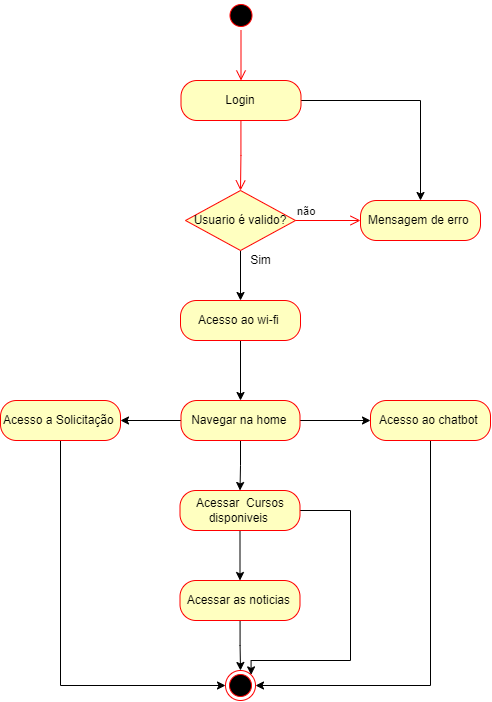

The diagram above was exported from draw.io. Its source (the exported page's mxGraphModel, read from the mxfile embedded in the PNG):
<mxGraphModel dx="1483" dy="781" grid="1" gridSize="10" guides="1" tooltips="1" connect="1" arrows="1" fold="1" page="1" pageScale="1" pageWidth="827" pageHeight="1169" math="0" shadow="0">
  <root>
    <mxCell id="0" />
    <mxCell id="1" parent="0" />
    <mxCell id="L9nK3VsXupAj58dhdjms-8" style="edgeStyle=orthogonalEdgeStyle;rounded=0;orthogonalLoop=1;jettySize=auto;html=1;entryX=0.5;entryY=0;entryDx=0;entryDy=0;" edge="1" parent="1" source="L9nK3VsXupAj58dhdjms-2" target="L9nK3VsXupAj58dhdjms-7">
      <mxGeometry relative="1" as="geometry" />
    </mxCell>
    <mxCell id="L9nK3VsXupAj58dhdjms-2" value="Login" style="rounded=1;whiteSpace=wrap;html=1;arcSize=40;fontColor=#000000;fillColor=#ffffc0;strokeColor=#ff0000;" vertex="1" parent="1">
      <mxGeometry x="340.5" y="110" width="120" height="40" as="geometry" />
    </mxCell>
    <mxCell id="L9nK3VsXupAj58dhdjms-3" value="" style="edgeStyle=orthogonalEdgeStyle;html=1;verticalAlign=bottom;endArrow=open;endSize=8;strokeColor=#ff0000;rounded=0;entryX=0.5;entryY=0;entryDx=0;entryDy=0;" edge="1" source="L9nK3VsXupAj58dhdjms-2" parent="1" target="L9nK3VsXupAj58dhdjms-4">
      <mxGeometry relative="1" as="geometry">
        <mxPoint x="399" y="210" as="targetPoint" />
      </mxGeometry>
    </mxCell>
    <mxCell id="L9nK3VsXupAj58dhdjms-26" style="edgeStyle=orthogonalEdgeStyle;rounded=0;orthogonalLoop=1;jettySize=auto;html=1;entryX=0.5;entryY=0;entryDx=0;entryDy=0;" edge="1" parent="1" source="L9nK3VsXupAj58dhdjms-4" target="L9nK3VsXupAj58dhdjms-24">
      <mxGeometry relative="1" as="geometry" />
    </mxCell>
    <mxCell id="L9nK3VsXupAj58dhdjms-4" value="Usuario é valido?" style="rhombus;whiteSpace=wrap;html=1;fillColor=#ffffc0;strokeColor=#ff0000;" vertex="1" parent="1">
      <mxGeometry x="345" y="220" width="110" height="60" as="geometry" />
    </mxCell>
    <mxCell id="L9nK3VsXupAj58dhdjms-5" value="não" style="edgeStyle=orthogonalEdgeStyle;html=1;align=left;verticalAlign=bottom;endArrow=open;endSize=8;strokeColor=#ff0000;rounded=0;entryX=0;entryY=0.5;entryDx=0;entryDy=0;" edge="1" source="L9nK3VsXupAj58dhdjms-4" parent="1" target="L9nK3VsXupAj58dhdjms-7">
      <mxGeometry x="-1" relative="1" as="geometry">
        <mxPoint x="500" y="250" as="targetPoint" />
      </mxGeometry>
    </mxCell>
    <mxCell id="L9nK3VsXupAj58dhdjms-7" value="Mensagem de erro&amp;nbsp;" style="rounded=1;whiteSpace=wrap;html=1;arcSize=40;fontColor=#000000;fillColor=#ffffc0;strokeColor=#ff0000;" vertex="1" parent="1">
      <mxGeometry x="520" y="230" width="120" height="40" as="geometry" />
    </mxCell>
    <mxCell id="L9nK3VsXupAj58dhdjms-15" value="" style="edgeStyle=orthogonalEdgeStyle;rounded=0;orthogonalLoop=1;jettySize=auto;html=1;" edge="1" parent="1" source="L9nK3VsXupAj58dhdjms-9" target="L9nK3VsXupAj58dhdjms-14">
      <mxGeometry relative="1" as="geometry" />
    </mxCell>
    <mxCell id="L9nK3VsXupAj58dhdjms-17" style="edgeStyle=orthogonalEdgeStyle;rounded=0;orthogonalLoop=1;jettySize=auto;html=1;entryX=0;entryY=0.5;entryDx=0;entryDy=0;" edge="1" parent="1" source="L9nK3VsXupAj58dhdjms-9" target="L9nK3VsXupAj58dhdjms-18">
      <mxGeometry relative="1" as="geometry">
        <mxPoint x="530" y="350" as="targetPoint" />
      </mxGeometry>
    </mxCell>
    <mxCell id="L9nK3VsXupAj58dhdjms-20" style="edgeStyle=orthogonalEdgeStyle;rounded=0;orthogonalLoop=1;jettySize=auto;html=1;entryX=0.5;entryY=0;entryDx=0;entryDy=0;" edge="1" parent="1" source="L9nK3VsXupAj58dhdjms-9" target="L9nK3VsXupAj58dhdjms-19">
      <mxGeometry relative="1" as="geometry" />
    </mxCell>
    <mxCell id="L9nK3VsXupAj58dhdjms-9" value="Navegar na home&amp;nbsp;" style="rounded=1;whiteSpace=wrap;html=1;arcSize=40;fontColor=#000000;fillColor=#ffffc0;strokeColor=#ff0000;" vertex="1" parent="1">
      <mxGeometry x="340.5" y="430" width="119" height="40" as="geometry" />
    </mxCell>
    <mxCell id="L9nK3VsXupAj58dhdjms-11" value="Sim" style="text;html=1;align=center;verticalAlign=middle;resizable=0;points=[];autosize=1;strokeColor=none;fillColor=none;" vertex="1" parent="1">
      <mxGeometry x="400" y="280" width="40" height="20" as="geometry" />
    </mxCell>
    <mxCell id="L9nK3VsXupAj58dhdjms-30" style="edgeStyle=orthogonalEdgeStyle;rounded=0;orthogonalLoop=1;jettySize=auto;html=1;entryX=0;entryY=0.5;entryDx=0;entryDy=0;" edge="1" parent="1" source="L9nK3VsXupAj58dhdjms-14" target="L9nK3VsXupAj58dhdjms-29">
      <mxGeometry relative="1" as="geometry">
        <Array as="points">
          <mxPoint x="220" y="715" />
        </Array>
      </mxGeometry>
    </mxCell>
    <mxCell id="L9nK3VsXupAj58dhdjms-14" value="Acesso a Solicitação&amp;nbsp;" style="rounded=1;whiteSpace=wrap;html=1;arcSize=40;fontColor=#000000;fillColor=#ffffc0;strokeColor=#ff0000;" vertex="1" parent="1">
      <mxGeometry x="160" y="430" width="120" height="40" as="geometry" />
    </mxCell>
    <mxCell id="L9nK3VsXupAj58dhdjms-31" style="edgeStyle=orthogonalEdgeStyle;rounded=0;orthogonalLoop=1;jettySize=auto;html=1;entryX=1;entryY=0.5;entryDx=0;entryDy=0;" edge="1" parent="1" source="L9nK3VsXupAj58dhdjms-18" target="L9nK3VsXupAj58dhdjms-29">
      <mxGeometry relative="1" as="geometry">
        <Array as="points">
          <mxPoint x="590" y="715" />
        </Array>
      </mxGeometry>
    </mxCell>
    <mxCell id="L9nK3VsXupAj58dhdjms-18" value="Acesso ao chatbot&amp;nbsp;" style="rounded=1;whiteSpace=wrap;html=1;arcSize=40;fontColor=#000000;fillColor=#ffffc0;strokeColor=#ff0000;" vertex="1" parent="1">
      <mxGeometry x="530" y="430" width="120" height="40" as="geometry" />
    </mxCell>
    <mxCell id="L9nK3VsXupAj58dhdjms-28" style="edgeStyle=orthogonalEdgeStyle;rounded=0;orthogonalLoop=1;jettySize=auto;html=1;entryX=0.5;entryY=0;entryDx=0;entryDy=0;" edge="1" parent="1" source="L9nK3VsXupAj58dhdjms-19" target="L9nK3VsXupAj58dhdjms-27">
      <mxGeometry relative="1" as="geometry" />
    </mxCell>
    <mxCell id="L9nK3VsXupAj58dhdjms-33" style="edgeStyle=orthogonalEdgeStyle;rounded=0;orthogonalLoop=1;jettySize=auto;html=1;entryX=1;entryY=0;entryDx=0;entryDy=0;" edge="1" parent="1" source="L9nK3VsXupAj58dhdjms-19" target="L9nK3VsXupAj58dhdjms-29">
      <mxGeometry relative="1" as="geometry">
        <Array as="points">
          <mxPoint x="510" y="540" />
          <mxPoint x="510" y="690" />
          <mxPoint x="411" y="690" />
        </Array>
      </mxGeometry>
    </mxCell>
    <mxCell id="L9nK3VsXupAj58dhdjms-19" value="Acessar&amp;nbsp; Cursos disponiveis&amp;nbsp;" style="rounded=1;whiteSpace=wrap;html=1;arcSize=40;fontColor=#000000;fillColor=#ffffc0;strokeColor=#ff0000;" vertex="1" parent="1">
      <mxGeometry x="339.5" y="520" width="120" height="40" as="geometry" />
    </mxCell>
    <mxCell id="L9nK3VsXupAj58dhdjms-21" value="" style="ellipse;html=1;shape=startState;fillColor=#000000;strokeColor=#ff0000;" vertex="1" parent="1">
      <mxGeometry x="385.5" y="30" width="30" height="30" as="geometry" />
    </mxCell>
    <mxCell id="L9nK3VsXupAj58dhdjms-22" value="" style="edgeStyle=orthogonalEdgeStyle;html=1;verticalAlign=bottom;endArrow=open;endSize=8;strokeColor=#ff0000;rounded=0;entryX=0.5;entryY=0;entryDx=0;entryDy=0;" edge="1" source="L9nK3VsXupAj58dhdjms-21" parent="1" target="L9nK3VsXupAj58dhdjms-2">
      <mxGeometry relative="1" as="geometry">
        <mxPoint x="350" y="100" as="targetPoint" />
      </mxGeometry>
    </mxCell>
    <mxCell id="L9nK3VsXupAj58dhdjms-25" style="edgeStyle=orthogonalEdgeStyle;rounded=0;orthogonalLoop=1;jettySize=auto;html=1;entryX=0.5;entryY=0;entryDx=0;entryDy=0;" edge="1" parent="1" source="L9nK3VsXupAj58dhdjms-24" target="L9nK3VsXupAj58dhdjms-9">
      <mxGeometry relative="1" as="geometry" />
    </mxCell>
    <mxCell id="L9nK3VsXupAj58dhdjms-24" value="Acesso ao wi-fi&amp;nbsp;" style="rounded=1;whiteSpace=wrap;html=1;arcSize=40;fontColor=#000000;fillColor=#ffffc0;strokeColor=#ff0000;" vertex="1" parent="1">
      <mxGeometry x="340" y="330" width="120" height="40" as="geometry" />
    </mxCell>
    <mxCell id="L9nK3VsXupAj58dhdjms-32" style="edgeStyle=orthogonalEdgeStyle;rounded=0;orthogonalLoop=1;jettySize=auto;html=1;entryX=0.5;entryY=0;entryDx=0;entryDy=0;" edge="1" parent="1" source="L9nK3VsXupAj58dhdjms-27" target="L9nK3VsXupAj58dhdjms-29">
      <mxGeometry relative="1" as="geometry" />
    </mxCell>
    <mxCell id="L9nK3VsXupAj58dhdjms-27" value="Acessar as noticias&amp;nbsp;" style="rounded=1;whiteSpace=wrap;html=1;arcSize=40;fontColor=#000000;fillColor=#ffffc0;strokeColor=#ff0000;" vertex="1" parent="1">
      <mxGeometry x="339.5" y="610" width="120" height="40" as="geometry" />
    </mxCell>
    <mxCell id="L9nK3VsXupAj58dhdjms-29" value="" style="ellipse;html=1;shape=endState;fillColor=#000000;strokeColor=#ff0000;" vertex="1" parent="1">
      <mxGeometry x="385" y="700" width="30" height="30" as="geometry" />
    </mxCell>
  </root>
</mxGraphModel>